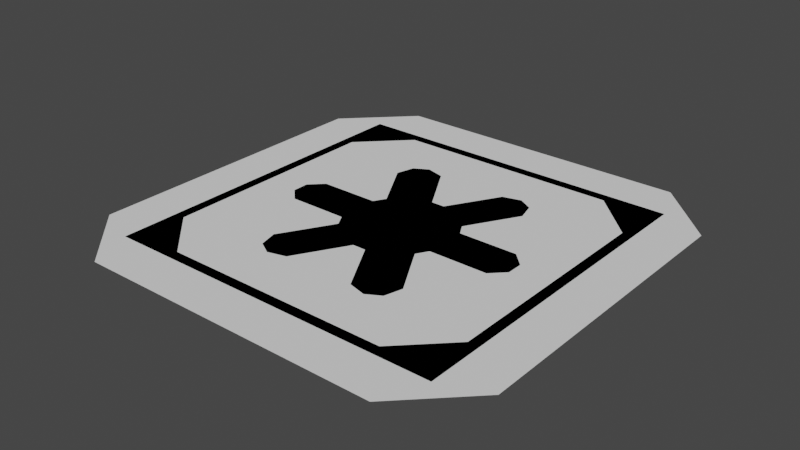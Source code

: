 # Source: crate.blend  (saved by Blender 2.81.16; exported with 4.5.12 LTS)
import bpy
from mathutils import Matrix  # noqa: F401  (used for matrix-valued properties, if any)

bpy.ops.wm.read_factory_settings(use_empty=True)
scene = bpy.context.scene
scene.name = 'Scene'

# ---- collections
col_collection = bpy.data.collections.new('Collection'); scene.collection.children.link(col_collection)

# ---- world
world_world = bpy.data.worlds.new('World'); scene.world = world_world
world_world.use_nodes = True; world_world.node_tree.nodes.clear()
_N = world_world.node_tree.nodes; _L = world_world.node_tree.links
n0 = _N.new('ShaderNodeOutputWorld'); n0.name = 'World Output'; n0.location = (300, 300)
n1 = _N.new('ShaderNodeBackground'); n1.name = 'Background'; n1.location = (10, 300)
n1.inputs[0].default_value = (0.05088, 0.05088, 0.05088, 1.0)
_L.new(n1.outputs[0], n0.inputs[0])
n0.is_active_output = True
world_world.color = (0.05088, 0.05088, 0.05088)
world_world.use_sun_shadow = False
world_world.sun_shadow_jitter_overblur = 0.0

# ---- meshes
me_base_collider = bpy.data.meshes.new('base_collider')
me_base_collider.from_pydata([(-1.0, -1.0, 0.0), (1.0, -1.0, 0.0), (-1.0, 1.0, 0.0), (1.0, 1.0, 0.0)], [(2, 0), (0, 1), (1, 3), (3, 2)], [])
_uv = me_base_collider.uv_layers.new(name='UVMap')
_uv.uv.foreach_set('vector', [])
me_base_collider.use_remesh_fix_poles = True
me_base_collider.use_remesh_preserve_attributes = False
me_base_collider.use_mirror_vertex_groups = False
me_base_collider.update()
me_base = bpy.data.meshes.new('base')
me_base.from_pydata([(-0.71, -1.0, 0.0), (-1.0, -0.71, 0.0), (1.0, -0.71, 0.0), (0.71, -1.0, 0.0), (-0.71, 1.0, 0.0), (-1.0, 0.71, 0.0), (0.71, 1.0, 0.0), (1.0, 0.71, 0.0), (-0.5264, -0.7414, 0.0), (-0.7414, -0.5264, 0.0), (0.7414, -0.5264, 0.0), (0.5264, -0.7414, 0.0), (-0.5264, 0.7414, 0.0), (-0.7414, 0.5264, 0.0), (0.5264, 0.7414, 0.0), (0.7414, 0.5264, 0.0)], [], [(5, 9, 1), (4, 13, 5), (7, 14, 6), (3, 10, 2), (1, 8, 0), (6, 12, 4), (2, 15, 7), (0, 11, 3), (5, 13, 9), (4, 12, 13), (7, 15, 14), (3, 11, 10), (1, 9, 8), (6, 14, 12), (2, 10, 15), (0, 8, 11)])
_uv = me_base.uv_layers.new(name='UVMap')
_uv.uv.foreach_set('vector', [0.0, 0.0, 0.0, 0.0, 0.0, 0.0, 0.0, 0.0, 0.0, 0.0, 0.0, 0.0, 0.0, 0.0, 0.0, 0.0, 0.0, 0.0, 0.0, 0.0, 0.0, 0.0, 0.0, 0.0, 0.0, 0.0, 0.0, 0.0, 0.0, 0.0, 0.0, 0.0, 0.0, 0.0, 0.0, 0.0, 0.0, 0.0, 0.0, 0.0, 0.0, 0.0, 0.0, 0.0, 0.0, 0.0, 0.0, 0.0, 0.0, 0.0, 0.0, 0.0, 0.0, 0.0, 0.0, 0.0, 0.0, 0.0, 0.0, 0.0, 0.0, 0.0, 0.0, 0.0, 0.0, 0.0, 0.0, 0.0, 0.0, 0.0, 0.0, 0.0, 0.0, 0.0, 0.0, 0.0, 0.0, 0.0, 0.0, 0.0, 0.0, 0.0, 0.0, 0.0, 0.0, 0.0, 0.0, 0.0, 0.0, 0.0, 0.0, 0.0, 0.0, 0.0, 0.0, 0.0])
me_base.use_remesh_fix_poles = True
me_base.use_remesh_preserve_attributes = False
me_base.use_mirror_vertex_groups = False
me_base.update()
me_background = bpy.data.meshes.new('background')
me_background.from_pydata([(-0.7912, -0.7912, 0.0), (0.7912, -0.7912, 0.0), (-0.7912, 0.7912, 0.0), (0.7912, 0.7912, 0.0)], [], [(1, 2, 0), (1, 3, 2)])
_uv = me_background.uv_layers.new(name='UVMap')
_uv.uv.foreach_set('vector', [1.0, 0.0, 0.0, 1.0, 0.0, 0.0, 1.0, 0.0, 1.0, 1.0, 0.0, 1.0])
me_background.use_remesh_fix_poles = True
me_background.use_remesh_preserve_attributes = False
me_background.use_mirror_vertex_groups = False
me_background.update()
me_asterisk = bpy.data.meshes.new('asterisk')
me_asterisk.from_pydata([(-0.2043, 0.1538, 0.0), (-0.2354, 0.1, 0.0), (-0.2354, -0.1, 0.0), (-0.2043, -0.1538, 0.0), (-0.3421, -0.3926, 0.0), (-0.3194, -0.4775, 0.0), (-0.1689, -0.4926, 0.0), (-0.2538, -0.5153, 0.0), (-0.1689, 0.4926, 0.0), (-0.2538, 0.5153, 0.0), (-0.3421, 0.3926, 0.0), (-0.3194, 0.4775, 0.0), (-0.511, 0.1, 0.0), (-0.5732, 0.03783, 0.0), (-0.511, -0.1, 0.0), (-0.5732, -0.03783, 0.0), (0.03108, 0.2538, 0.0), (-0.03108, 0.2538, 0.0), (0.2354, 0.1, 0.0), (0.2043, 0.1538, 0.0), (0.2043, -0.1538, 0.0), (0.2354, -0.1, 0.0), (-0.03108, -0.2538, 0.0), (0.03108, -0.2538, 0.0), (0.3421, -0.3926, 0.0), (0.3194, -0.4775, 0.0), (0.1689, -0.4926, 0.0), (0.2538, -0.5153, 0.0), (0.1689, 0.4926, 0.0), (0.2538, 0.5153, 0.0), (0.3421, 0.3926, 0.0), (0.3194, 0.4775, 0.0), (0.511, 0.1, 0.0), (0.5732, 0.03783, 0.0), (0.511, -0.1, 0.0), (0.5732, -0.03783, 0.0)], [], [(11, 9, 8), (15, 13, 12), (7, 5, 4), (34, 21, 32), (26, 23, 24), (30, 19, 28), (1, 17, 21), (8, 17, 0), (0, 10, 8), (10, 11, 8), (12, 1, 2), (2, 14, 12), (14, 15, 12), (4, 3, 22), (22, 6, 4), (6, 7, 4), (21, 18, 32), (32, 33, 35), (35, 34, 32), (23, 20, 24), (24, 25, 27), (27, 26, 24), (19, 16, 28), (28, 29, 31), (31, 30, 28), (3, 2, 1), (1, 0, 17), (17, 16, 21), (16, 19, 21), (19, 18, 21), (21, 20, 3), (20, 23, 3), (23, 22, 3), (3, 1, 21)])
_uv = me_asterisk.uv_layers.new(name='UVMap')
_uv.uv.foreach_set('vector', [0.0, 0.0, 0.0, 0.0, 0.0, 0.0, 0.0, 0.0, 0.0, 0.0, 0.0, 0.0, 0.0, 0.0, 0.0, 0.0, 0.0, 0.0, 0.0, 0.0, 0.0, 0.0, 0.0, 0.0, 0.0, 0.0, 0.0, 0.0, 0.0, 0.0, 0.0, 0.0, 0.0, 0.0, 0.0, 0.0, 0.0, 0.0, 0.0, 0.0, 0.0, 0.0, 0.0, 0.0, 0.0, 0.0, 0.0, 0.0, 0.0, 0.0, 0.0, 0.0, 0.0, 0.0, 0.0, 0.0, 0.0, 0.0, 0.0, 0.0, 0.0, 0.0, 0.0, 0.0, 0.0, 0.0, 0.0, 0.0, 0.0, 0.0, 0.0, 0.0, 0.0, 0.0, 0.0, 0.0, 0.0, 0.0, 0.0, 0.0, 0.0, 0.0, 0.0, 0.0, 0.0, 0.0, 0.0, 0.0, 0.0, 0.0, 0.0, 0.0, 0.0, 0.0, 0.0, 0.0, 0.0, 0.0, 0.0, 0.0, 0.0, 0.0, 0.0, 0.0, 0.0, 0.0, 0.0, 0.0, 0.0, 0.0, 0.0, 0.0, 0.0, 0.0, 0.0, 0.0, 0.0, 0.0, 0.0, 0.0, 0.0, 0.0, 0.0, 0.0, 0.0, 0.0, 0.0, 0.0, 0.0, 0.0, 0.0, 0.0, 0.0, 0.0, 0.0, 0.0, 0.0, 0.0, 0.0, 0.0, 0.0, 0.0, 0.0, 0.0, 0.0, 0.0, 0.0, 0.0, 0.0, 0.0, 0.0, 0.0, 0.0, 0.0, 0.0, 0.0, 0.0, 0.0, 0.0, 0.0, 0.0, 0.0, 0.0, 0.0, 0.0, 0.0, 0.0, 0.0, 0.0, 0.0, 0.0, 0.0, 0.0, 0.0, 0.0, 0.0, 0.0, 0.0, 0.0, 0.0, 0.0, 0.0, 0.0, 0.0, 0.0, 0.0, 0.0, 0.0, 0.0, 0.0, 0.0, 0.0, 0.0, 0.0, 0.0, 0.0, 0.0, 0.0, 0.0, 0.0, 0.0, 0.0, 0.0, 0.0])
me_asterisk.use_remesh_fix_poles = True
me_asterisk.use_remesh_preserve_attributes = False
me_asterisk.use_mirror_vertex_groups = False
me_asterisk.update()
me_asterisk.normals_split_custom_set([tuple(v) for v in zip(*[iter([0.0, 0.0, -1.0, 0.0, 0.0, -1.0, 0.0, 0.0, -1.0, 0.0, 0.0, -1.0, 0.0, 0.0, -1.0, 0.0, 0.0, -1.0, 0.0, 0.0, -1.0, 0.0, 0.0, -1.0, 0.0, 0.0, -1.0, 0.0, 0.0, -1.0, 0.0, 0.0, -1.0, 0.0, 0.0, -1.0, 0.0, 0.0, -1.0, 0.0, 0.0, -1.0, 0.0, 0.0, -1.0, 0.0, 0.0, -1.0, 0.0, 0.0, -1.0, 0.0, 0.0, -1.0, 0.0, 0.0, -1.0, 0.0, 0.0, -1.0, 0.0, 0.0, -1.0, 0.0, 0.0, -1.0, 0.0, 0.0, -1.0, 0.0, 0.0, -1.0, 0.0, 0.0, -1.0, 0.0, 0.0, -1.0, 0.0, 0.0, -1.0, 0.0, 0.0, -1.0, 0.0, 0.0, -1.0, 0.0, 0.0, -1.0, 0.0, 0.0, -1.0, 0.0, 0.0, -1.0, 0.0, 0.0, -1.0, 0.0, 0.0, -1.0, 0.0, 0.0, -1.0, 0.0, 0.0, -1.0, 0.0, 0.0, -1.0, 0.0, 0.0, -1.0, 0.0, 0.0, -1.0, 0.0, 0.0, -1.0, 0.0, 0.0, -1.0, 0.0, 0.0, -1.0, 0.0, 0.0, -1.0, 0.0, 0.0, -1.0, 0.0, 0.0, -1.0, 0.0, 0.0, -1.0, 0.0, 0.0, -1.0, 0.0, 0.0, -1.0, 0.0, 0.0, -1.0, 0.0, 0.0, -1.0, 0.0, 0.0, -1.0, 0.0, 0.0, -1.0, 0.0, 0.0, -1.0, 0.0, 0.0, -1.0, 0.0, 0.0, -1.0, 0.0, 0.0, -1.0, 0.0, 0.0, -1.0, 0.0, 0.0, -1.0, 0.0, 0.0, -1.0, 0.0, 0.0, -1.0, 0.0, 0.0, -1.0, 0.0, 0.0, -1.0, 0.0, 0.0, -1.0, 0.0, 0.0, -1.0, 0.0, 0.0, -1.0, 0.0, 0.0, -1.0, 0.0, 0.0, -1.0, 0.0, 0.0, -1.0, 0.0, 0.0, -1.0, 0.0, 0.0, -1.0, 0.0, 0.0, -1.0, 0.0, 0.0, -1.0, 0.0, 0.0, -1.0, 0.0, 0.0, -1.0, 0.0, 0.0, -1.0, 0.0, 0.0, -1.0, 0.0, 0.0, -1.0, 0.0, 0.0, -1.0, 0.0, 0.0, -1.0, 0.0, 0.0, -1.0, 0.0, 0.0, -1.0, 0.0, 0.0, -1.0, 0.0, 0.0, -1.0, 0.0, 0.0, -1.0, 0.0, 0.0, -1.0, 0.0, 0.0, -1.0, 0.0, 0.0, -1.0, 0.0, 0.0, -1.0, 0.0, 0.0, -1.0, 0.0, 0.0, -1.0, 0.0, 0.0, -1.0, 0.0, 0.0, -1.0, 0.0, 0.0, -1.0, 0.0, 0.0, -1.0, 0.0, 0.0, -1.0, 0.0, 0.0, -1.0, 0.0, 0.0, -1.0, 0.0, 0.0, -1.0, 0.0, 0.0, -1.0, 0.0, 0.0, -1.0, 0.0, 0.0, -1.0, 0.0, 0.0, -1.0])] * 3)])

# ---- objects
ob_plane_001 = bpy.data.objects.new('Plane.001', me_base_collider)
ob_plane = bpy.data.objects.new('Plane', me_base)
ob_plane_002 = bpy.data.objects.new('Plane.002', me_background)
ob_circle = bpy.data.objects.new('Circle', me_asterisk)

# ---- transforms, parenting, visibility, modifiers, constraints
ob_plane_001.location = (0.0, 0.0, 0.0)
ob_plane_001.lineart.crease_threshold = 0.0
ob_plane.location = (0.0, 0.0, 0.0)
ob_plane.lineart.crease_threshold = 0.0
ob_plane_002.location = (0.0, 0.0, 0.0)
ob_plane_002.lineart.crease_threshold = 0.0
ob_circle.location = (0.0, 0.0, 0.0)
ob_circle.lineart.crease_threshold = 0.0

# ---- collection membership
col_collection.objects.link(ob_plane_001)
col_collection.objects.link(ob_plane)
col_collection.objects.link(ob_plane_002)
col_collection.objects.link(ob_circle)

# ---- scene / render settings (as saved in the file)
scene.frame_start = 1; scene.frame_end = 250; scene.frame_set(1)
scene.render.engine = 'BLENDER_EEVEE_NEXT'
scene.cycles.use_denoising = False
scene.cycles.samples = 128
scene.cycles.sampling_pattern = 'TABULATED_SOBOL'
scene.cycles.use_adaptive_sampling = False
scene.cycles.use_light_tree = False
scene.view_settings.view_transform = 'Filmic'
bpy.context.view_layer.update()

# ---- added for rendering (the .blend has no active camera and no usable light): camera, sun
cam_auto = bpy.data.cameras.new('AutoCamera')
cam_auto.lens = 50.0
cam_auto.sensor_width = 36.0
cam_auto.clip_end = 1000.0
ob_auto_camera = bpy.data.objects.new('AutoCamera', cam_auto)
scene.collection.objects.link(ob_auto_camera)
ob_auto_camera.location = (2.61693, -3.14032, 2.09354)
ob_auto_camera.rotation_euler = (1.09748, -7.21219e-08, 0.694738)
scene.camera = ob_auto_camera
light_auto_sun = bpy.data.lights.new('AutoSun', 'SUN')
light_auto_sun.energy = 3.0
light_auto_sun.angle = 0.0523599
ob_auto_sun = bpy.data.objects.new('AutoSun', light_auto_sun)
scene.collection.objects.link(ob_auto_sun)
ob_auto_sun.rotation_euler = (0.872665, 0.174533, 0.523599)
bpy.context.view_layer.update()
